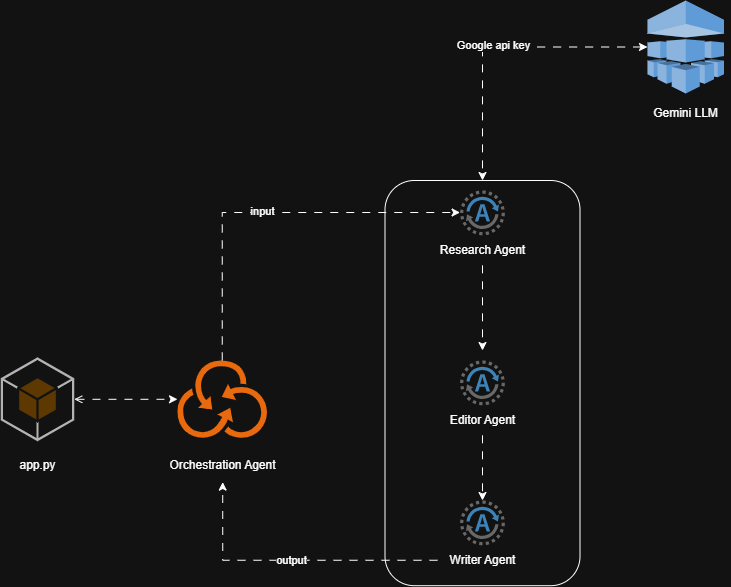

The diagram above was exported from draw.io. Its source (the exported page's mxGraphModel, read from the mxfile embedded in the PNG):
<mxGraphModel dx="2153" dy="1759" grid="1" gridSize="10" guides="1" tooltips="1" connect="1" arrows="1" fold="1" page="1" pageScale="1" pageWidth="850" pageHeight="1100" math="0" shadow="0">
  <root>
    <mxCell id="0" />
    <mxCell id="1" parent="0" />
    <mxCell id="75wSwKT0WqKcRN9pT1cQ-11" value="" style="rounded=1;whiteSpace=wrap;html=1;" vertex="1" parent="1">
      <mxGeometry x="347.5" y="10" width="195" height="405.2" as="geometry" />
    </mxCell>
    <mxCell id="75wSwKT0WqKcRN9pT1cQ-4" value="" style="group" vertex="1" connectable="0" parent="1">
      <mxGeometry x="390" y="20" width="110" height="74.80000000000001" as="geometry" />
    </mxCell>
    <mxCell id="75wSwKT0WqKcRN9pT1cQ-2" value="" style="shadow=0;dashed=0;html=1;strokeColor=none;fillColor=#4495D1;labelPosition=center;verticalLabelPosition=bottom;verticalAlign=top;align=center;outlineConnect=0;shape=mxgraph.veeam.2d.agent;pointerEvents=1;" vertex="1" parent="75wSwKT0WqKcRN9pT1cQ-4">
      <mxGeometry x="32.60000000000002" width="44.8" height="44.8" as="geometry" />
    </mxCell>
    <mxCell id="75wSwKT0WqKcRN9pT1cQ-3" value="Research Agent" style="text;html=1;align=center;verticalAlign=middle;resizable=0;points=[];autosize=1;strokeColor=none;fillColor=none;" vertex="1" parent="75wSwKT0WqKcRN9pT1cQ-4">
      <mxGeometry y="44.8" width="110" height="30" as="geometry" />
    </mxCell>
    <mxCell id="75wSwKT0WqKcRN9pT1cQ-7" value="" style="group" vertex="1" connectable="0" parent="1">
      <mxGeometry x="400" y="190" width="90" height="74.80000000000001" as="geometry" />
    </mxCell>
    <mxCell id="75wSwKT0WqKcRN9pT1cQ-5" value="" style="shadow=0;dashed=0;html=1;strokeColor=none;fillColor=#4495D1;labelPosition=center;verticalLabelPosition=bottom;verticalAlign=top;align=center;outlineConnect=0;shape=mxgraph.veeam.2d.agent;pointerEvents=1;" vertex="1" parent="75wSwKT0WqKcRN9pT1cQ-7">
      <mxGeometry x="22.600000000000023" width="44.8" height="44.8" as="geometry" />
    </mxCell>
    <mxCell id="75wSwKT0WqKcRN9pT1cQ-6" value="Editor Agent" style="text;html=1;align=center;verticalAlign=middle;resizable=0;points=[];autosize=1;strokeColor=none;fillColor=none;" vertex="1" parent="75wSwKT0WqKcRN9pT1cQ-7">
      <mxGeometry y="44.80000000000001" width="90" height="30" as="geometry" />
    </mxCell>
    <mxCell id="75wSwKT0WqKcRN9pT1cQ-10" value="" style="group" vertex="1" connectable="0" parent="1">
      <mxGeometry x="400" y="330" width="90" height="74.80000000000001" as="geometry" />
    </mxCell>
    <mxCell id="75wSwKT0WqKcRN9pT1cQ-8" value="" style="shadow=0;dashed=0;html=1;strokeColor=none;fillColor=#4495D1;labelPosition=center;verticalLabelPosition=bottom;verticalAlign=top;align=center;outlineConnect=0;shape=mxgraph.veeam.2d.agent;pointerEvents=1;fontStyle=1" vertex="1" parent="75wSwKT0WqKcRN9pT1cQ-10">
      <mxGeometry x="22.600000000000023" width="44.8" height="44.8" as="geometry" />
    </mxCell>
    <mxCell id="75wSwKT0WqKcRN9pT1cQ-9" value="Writer Agent" style="text;html=1;align=center;verticalAlign=middle;resizable=0;points=[];autosize=1;strokeColor=none;fillColor=none;" vertex="1" parent="75wSwKT0WqKcRN9pT1cQ-10">
      <mxGeometry y="44.80000000000001" width="90" height="30" as="geometry" />
    </mxCell>
    <mxCell id="75wSwKT0WqKcRN9pT1cQ-14" value="" style="group" vertex="1" connectable="0" parent="1">
      <mxGeometry x="119.69" y="190" width="130" height="120" as="geometry" />
    </mxCell>
    <mxCell id="75wSwKT0WqKcRN9pT1cQ-12" value="" style="points=[];aspect=fixed;html=1;align=center;shadow=0;dashed=0;fillColor=#FF6A00;strokeColor=none;shape=mxgraph.alibaba_cloud.ros_resource_orchestration_service;" vertex="1" parent="75wSwKT0WqKcRN9pT1cQ-14">
      <mxGeometry x="20.310000000000002" width="89.38" height="77.6" as="geometry" />
    </mxCell>
    <mxCell id="75wSwKT0WqKcRN9pT1cQ-13" value="Orchestration Agent" style="text;html=1;align=center;verticalAlign=middle;resizable=0;points=[];autosize=1;strokeColor=none;fillColor=none;" vertex="1" parent="75wSwKT0WqKcRN9pT1cQ-14">
      <mxGeometry y="90" width="130" height="30" as="geometry" />
    </mxCell>
    <mxCell id="75wSwKT0WqKcRN9pT1cQ-15" value="" style="edgeStyle=orthogonalEdgeStyle;rounded=0;orthogonalLoop=1;jettySize=auto;html=1;flowAnimation=1;" edge="1" parent="1" source="75wSwKT0WqKcRN9pT1cQ-3">
      <mxGeometry relative="1" as="geometry">
        <mxPoint x="445" y="180" as="targetPoint" />
      </mxGeometry>
    </mxCell>
    <mxCell id="75wSwKT0WqKcRN9pT1cQ-16" value="" style="edgeStyle=orthogonalEdgeStyle;rounded=0;orthogonalLoop=1;jettySize=auto;html=1;flowAnimation=1;" edge="1" parent="1" source="75wSwKT0WqKcRN9pT1cQ-6">
      <mxGeometry relative="1" as="geometry">
        <mxPoint x="445" y="330" as="targetPoint" />
      </mxGeometry>
    </mxCell>
    <mxCell id="75wSwKT0WqKcRN9pT1cQ-19" value="output" style="edgeStyle=orthogonalEdgeStyle;rounded=0;orthogonalLoop=1;jettySize=auto;html=1;entryX=0.504;entryY=1.053;entryDx=0;entryDy=0;entryPerimeter=0;flowAnimation=1;" edge="1" parent="1" source="75wSwKT0WqKcRN9pT1cQ-9" target="75wSwKT0WqKcRN9pT1cQ-13">
      <mxGeometry relative="1" as="geometry">
        <mxPoint x="445" y="469.79999999999995" as="targetPoint" />
      </mxGeometry>
    </mxCell>
    <mxCell id="75wSwKT0WqKcRN9pT1cQ-25" value="" style="edgeStyle=orthogonalEdgeStyle;rounded=0;orthogonalLoop=1;jettySize=auto;html=1;flowAnimation=1;" edge="1" parent="1" source="75wSwKT0WqKcRN9pT1cQ-12" target="75wSwKT0WqKcRN9pT1cQ-2">
      <mxGeometry relative="1" as="geometry">
        <mxPoint x="184.69000000000005" y="110" as="targetPoint" />
        <Array as="points">
          <mxPoint x="185" y="42" />
        </Array>
      </mxGeometry>
    </mxCell>
    <mxCell id="75wSwKT0WqKcRN9pT1cQ-35" value="input" style="edgeLabel;html=1;align=center;verticalAlign=middle;resizable=0;points=[];" vertex="1" connectable="0" parent="75wSwKT0WqKcRN9pT1cQ-25">
      <mxGeometry x="-0.0257" y="2" relative="1" as="geometry">
        <mxPoint as="offset" />
      </mxGeometry>
    </mxCell>
    <mxCell id="75wSwKT0WqKcRN9pT1cQ-30" value="" style="edgeStyle=orthogonalEdgeStyle;rounded=0;orthogonalLoop=1;jettySize=auto;html=1;entryX=0.5;entryY=0;entryDx=0;entryDy=0;startArrow=classic;startFill=1;flowAnimation=1;" edge="1" parent="1" source="75wSwKT0WqKcRN9pT1cQ-27" target="75wSwKT0WqKcRN9pT1cQ-11">
      <mxGeometry relative="1" as="geometry">
        <mxPoint x="530" y="-123.5" as="targetPoint" />
      </mxGeometry>
    </mxCell>
    <mxCell id="75wSwKT0WqKcRN9pT1cQ-31" value="Google api key" style="edgeLabel;html=1;align=center;verticalAlign=middle;resizable=0;points=[];" vertex="1" connectable="0" parent="75wSwKT0WqKcRN9pT1cQ-30">
      <mxGeometry x="0.0403" y="-2" relative="1" as="geometry">
        <mxPoint as="offset" />
      </mxGeometry>
    </mxCell>
    <mxCell id="75wSwKT0WqKcRN9pT1cQ-27" value="" style="outlineConnect=0;dashed=0;verticalLabelPosition=bottom;verticalAlign=top;align=center;html=1;shape=mxgraph.aws3.machine_learning;fillColor=#2E73B8;gradientColor=none;" vertex="1" parent="1">
      <mxGeometry x="610" y="-170" width="76.5" height="93" as="geometry" />
    </mxCell>
    <mxCell id="75wSwKT0WqKcRN9pT1cQ-28" value="Gemini LLM" style="text;html=1;align=center;verticalAlign=middle;resizable=0;points=[];autosize=1;strokeColor=none;fillColor=none;" vertex="1" parent="1">
      <mxGeometry x="603.25" y="-72" width="90" height="30" as="geometry" />
    </mxCell>
    <mxCell id="75wSwKT0WqKcRN9pT1cQ-34" value="" style="edgeStyle=orthogonalEdgeStyle;rounded=0;orthogonalLoop=1;jettySize=auto;html=1;startArrow=open;startFill=0;flowAnimation=1;" edge="1" parent="1" source="75wSwKT0WqKcRN9pT1cQ-32" target="75wSwKT0WqKcRN9pT1cQ-12">
      <mxGeometry relative="1" as="geometry" />
    </mxCell>
    <mxCell id="75wSwKT0WqKcRN9pT1cQ-32" value="" style="outlineConnect=0;dashed=0;verticalLabelPosition=bottom;verticalAlign=top;align=center;html=1;shape=mxgraph.aws3.android;fillColor=#FFD44F;gradientColor=none;" vertex="1" parent="1">
      <mxGeometry x="-36.75" y="186.8" width="73.5" height="84" as="geometry" />
    </mxCell>
    <mxCell id="75wSwKT0WqKcRN9pT1cQ-33" value="app.py" style="text;html=1;align=center;verticalAlign=middle;resizable=0;points=[];autosize=1;strokeColor=none;fillColor=none;" vertex="1" parent="1">
      <mxGeometry x="-30" y="280" width="60" height="30" as="geometry" />
    </mxCell>
  </root>
</mxGraphModel>